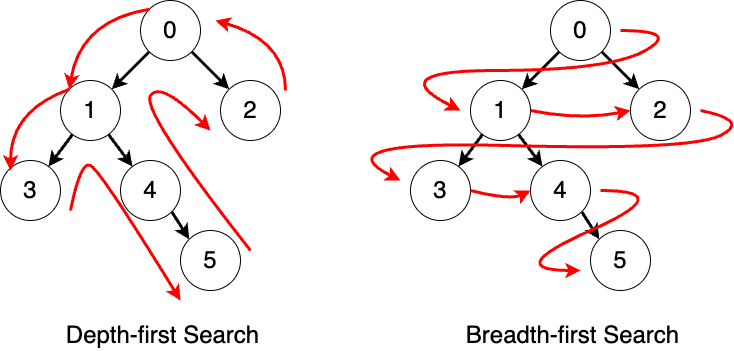

The diagram above was exported from draw.io. Its source (the exported page's mxGraphModel, read from the mxfile embedded in the PNG):
<mxGraphModel dx="1434" dy="907" grid="1" gridSize="10" guides="1" tooltips="1" connect="1" arrows="1" fold="1" page="1" pageScale="1" pageWidth="827" pageHeight="1169" math="0" shadow="0">
  <root>
    <mxCell id="0" />
    <mxCell id="1" parent="0" />
    <mxCell id="Jd4xQipiam9Sk8CIFxBa-7" style="rounded=0;orthogonalLoop=1;jettySize=auto;html=1;fontSize=24;strokeWidth=3;" parent="1" source="Jd4xQipiam9Sk8CIFxBa-1" target="Jd4xQipiam9Sk8CIFxBa-2" edge="1">
      <mxGeometry relative="1" as="geometry" />
    </mxCell>
    <mxCell id="Jd4xQipiam9Sk8CIFxBa-8" style="rounded=0;orthogonalLoop=1;jettySize=auto;html=1;fontSize=24;strokeWidth=3;" parent="1" source="Jd4xQipiam9Sk8CIFxBa-1" target="Jd4xQipiam9Sk8CIFxBa-3" edge="1">
      <mxGeometry relative="1" as="geometry" />
    </mxCell>
    <mxCell id="Jd4xQipiam9Sk8CIFxBa-1" value="0" style="ellipse;whiteSpace=wrap;html=1;aspect=fixed;fontSize=24;" parent="1" vertex="1">
      <mxGeometry x="160" width="60" height="60" as="geometry" />
    </mxCell>
    <mxCell id="Jd4xQipiam9Sk8CIFxBa-10" style="rounded=0;orthogonalLoop=1;jettySize=auto;html=1;fontSize=24;strokeWidth=3;" parent="1" source="Jd4xQipiam9Sk8CIFxBa-2" target="Jd4xQipiam9Sk8CIFxBa-5" edge="1">
      <mxGeometry relative="1" as="geometry" />
    </mxCell>
    <mxCell id="Jd4xQipiam9Sk8CIFxBa-11" style="rounded=0;orthogonalLoop=1;jettySize=auto;html=1;fontSize=24;strokeWidth=3;" parent="1" source="Jd4xQipiam9Sk8CIFxBa-2" target="Jd4xQipiam9Sk8CIFxBa-4" edge="1">
      <mxGeometry relative="1" as="geometry" />
    </mxCell>
    <mxCell id="Jd4xQipiam9Sk8CIFxBa-2" value="1" style="ellipse;whiteSpace=wrap;html=1;aspect=fixed;fontSize=24;" parent="1" vertex="1">
      <mxGeometry x="80" y="80" width="60" height="60" as="geometry" />
    </mxCell>
    <mxCell id="Jd4xQipiam9Sk8CIFxBa-3" value="2" style="ellipse;whiteSpace=wrap;html=1;aspect=fixed;fontSize=24;" parent="1" vertex="1">
      <mxGeometry x="240" y="80" width="60" height="60" as="geometry" />
    </mxCell>
    <mxCell id="Jd4xQipiam9Sk8CIFxBa-4" value="3" style="ellipse;whiteSpace=wrap;html=1;aspect=fixed;fontSize=24;" parent="1" vertex="1">
      <mxGeometry x="20" y="160" width="60" height="60" as="geometry" />
    </mxCell>
    <mxCell id="Jd4xQipiam9Sk8CIFxBa-12" style="rounded=0;orthogonalLoop=1;jettySize=auto;html=1;exitX=1;exitY=1;exitDx=0;exitDy=0;entryX=0;entryY=0;entryDx=0;entryDy=0;fontSize=24;strokeWidth=3;" parent="1" source="Jd4xQipiam9Sk8CIFxBa-5" target="Jd4xQipiam9Sk8CIFxBa-6" edge="1">
      <mxGeometry relative="1" as="geometry" />
    </mxCell>
    <mxCell id="Jd4xQipiam9Sk8CIFxBa-5" value="4" style="ellipse;whiteSpace=wrap;html=1;aspect=fixed;fontSize=24;" parent="1" vertex="1">
      <mxGeometry x="140" y="160" width="60" height="60" as="geometry" />
    </mxCell>
    <mxCell id="Jd4xQipiam9Sk8CIFxBa-6" value="5" style="ellipse;whiteSpace=wrap;html=1;aspect=fixed;fontSize=24;" parent="1" vertex="1">
      <mxGeometry x="200" y="230" width="60" height="60" as="geometry" />
    </mxCell>
    <mxCell id="Jd4xQipiam9Sk8CIFxBa-13" value="" style="curved=1;endArrow=classic;html=1;rounded=0;exitX=0;exitY=0;exitDx=0;exitDy=0;entryX=0;entryY=0;entryDx=0;entryDy=0;fillColor=#f8cecc;strokeColor=#FF0000;strokeWidth=3;" parent="1" source="Jd4xQipiam9Sk8CIFxBa-1" target="Jd4xQipiam9Sk8CIFxBa-2" edge="1">
      <mxGeometry width="50" height="50" relative="1" as="geometry">
        <mxPoint x="50" y="70" as="sourcePoint" />
        <mxPoint x="90" y="80" as="targetPoint" />
        <Array as="points">
          <mxPoint x="100" y="20" />
        </Array>
      </mxGeometry>
    </mxCell>
    <mxCell id="Jd4xQipiam9Sk8CIFxBa-14" value="" style="curved=1;endArrow=classic;html=1;rounded=0;exitX=0;exitY=0;exitDx=0;exitDy=0;entryX=0.167;entryY=0.167;entryDx=0;entryDy=0;entryPerimeter=0;fillColor=#f8cecc;strokeColor=#FF0000;strokeWidth=3;" parent="1" source="Jd4xQipiam9Sk8CIFxBa-2" target="Jd4xQipiam9Sk8CIFxBa-4" edge="1">
      <mxGeometry width="50" height="50" relative="1" as="geometry">
        <mxPoint x="80" y="89" as="sourcePoint" />
        <mxPoint x="1" y="160" as="targetPoint" />
        <Array as="points">
          <mxPoint x="30" y="110" />
        </Array>
      </mxGeometry>
    </mxCell>
    <mxCell id="Jd4xQipiam9Sk8CIFxBa-18" value="" style="curved=1;endArrow=classic;html=1;rounded=0;strokeColor=#FF0000;strokeWidth=3;" parent="1" edge="1">
      <mxGeometry width="50" height="50" relative="1" as="geometry">
        <mxPoint x="90" y="210" as="sourcePoint" />
        <mxPoint x="200" y="300" as="targetPoint" />
        <Array as="points">
          <mxPoint x="100" y="160" />
          <mxPoint x="120" y="170" />
        </Array>
      </mxGeometry>
    </mxCell>
    <mxCell id="Jd4xQipiam9Sk8CIFxBa-19" value="" style="curved=1;endArrow=classic;html=1;rounded=0;strokeColor=#FF0000;strokeWidth=3;" parent="1" edge="1">
      <mxGeometry width="50" height="50" relative="1" as="geometry">
        <mxPoint x="270" y="250" as="sourcePoint" />
        <mxPoint x="230" y="130" as="targetPoint" />
        <Array as="points">
          <mxPoint x="160" y="110" />
          <mxPoint x="180" y="80" />
        </Array>
      </mxGeometry>
    </mxCell>
    <mxCell id="Jd4xQipiam9Sk8CIFxBa-21" value="" style="curved=1;endArrow=classic;html=1;rounded=0;strokeColor=#FF0000;strokeWidth=3;" parent="1" edge="1">
      <mxGeometry width="50" height="50" relative="1" as="geometry">
        <mxPoint x="305" y="90" as="sourcePoint" />
        <mxPoint x="235" y="20" as="targetPoint" />
        <Array as="points">
          <mxPoint x="305" y="40" />
        </Array>
      </mxGeometry>
    </mxCell>
    <mxCell id="Jd4xQipiam9Sk8CIFxBa-22" style="rounded=0;orthogonalLoop=1;jettySize=auto;html=1;fontSize=24;strokeWidth=3;" parent="1" source="Jd4xQipiam9Sk8CIFxBa-24" target="Jd4xQipiam9Sk8CIFxBa-27" edge="1">
      <mxGeometry relative="1" as="geometry" />
    </mxCell>
    <mxCell id="Jd4xQipiam9Sk8CIFxBa-23" style="rounded=0;orthogonalLoop=1;jettySize=auto;html=1;fontSize=24;strokeWidth=3;" parent="1" source="Jd4xQipiam9Sk8CIFxBa-24" target="Jd4xQipiam9Sk8CIFxBa-28" edge="1">
      <mxGeometry relative="1" as="geometry" />
    </mxCell>
    <mxCell id="Jd4xQipiam9Sk8CIFxBa-24" value="0" style="ellipse;whiteSpace=wrap;html=1;aspect=fixed;fontSize=24;" parent="1" vertex="1">
      <mxGeometry x="570" width="60" height="60" as="geometry" />
    </mxCell>
    <mxCell id="Jd4xQipiam9Sk8CIFxBa-25" style="rounded=0;orthogonalLoop=1;jettySize=auto;html=1;fontSize=24;strokeWidth=3;" parent="1" source="Jd4xQipiam9Sk8CIFxBa-27" target="Jd4xQipiam9Sk8CIFxBa-31" edge="1">
      <mxGeometry relative="1" as="geometry" />
    </mxCell>
    <mxCell id="Jd4xQipiam9Sk8CIFxBa-26" style="rounded=0;orthogonalLoop=1;jettySize=auto;html=1;fontSize=24;strokeWidth=3;" parent="1" source="Jd4xQipiam9Sk8CIFxBa-27" target="Jd4xQipiam9Sk8CIFxBa-29" edge="1">
      <mxGeometry relative="1" as="geometry" />
    </mxCell>
    <mxCell id="Jd4xQipiam9Sk8CIFxBa-27" value="1" style="ellipse;whiteSpace=wrap;html=1;aspect=fixed;fontSize=24;" parent="1" vertex="1">
      <mxGeometry x="490" y="80" width="60" height="60" as="geometry" />
    </mxCell>
    <mxCell id="Jd4xQipiam9Sk8CIFxBa-28" value="2" style="ellipse;whiteSpace=wrap;html=1;aspect=fixed;fontSize=24;" parent="1" vertex="1">
      <mxGeometry x="650" y="80" width="60" height="60" as="geometry" />
    </mxCell>
    <mxCell id="Jd4xQipiam9Sk8CIFxBa-29" value="3" style="ellipse;whiteSpace=wrap;html=1;aspect=fixed;fontSize=24;" parent="1" vertex="1">
      <mxGeometry x="430" y="160" width="60" height="60" as="geometry" />
    </mxCell>
    <mxCell id="Jd4xQipiam9Sk8CIFxBa-30" style="rounded=0;orthogonalLoop=1;jettySize=auto;html=1;exitX=1;exitY=1;exitDx=0;exitDy=0;entryX=0;entryY=0;entryDx=0;entryDy=0;fontSize=24;strokeWidth=3;" parent="1" source="Jd4xQipiam9Sk8CIFxBa-31" target="Jd4xQipiam9Sk8CIFxBa-32" edge="1">
      <mxGeometry relative="1" as="geometry" />
    </mxCell>
    <mxCell id="Jd4xQipiam9Sk8CIFxBa-31" value="4" style="ellipse;whiteSpace=wrap;html=1;aspect=fixed;fontSize=24;" parent="1" vertex="1">
      <mxGeometry x="550" y="160" width="60" height="60" as="geometry" />
    </mxCell>
    <mxCell id="Jd4xQipiam9Sk8CIFxBa-32" value="5" style="ellipse;whiteSpace=wrap;html=1;aspect=fixed;fontSize=24;" parent="1" vertex="1">
      <mxGeometry x="610" y="230" width="60" height="60" as="geometry" />
    </mxCell>
    <mxCell id="Jd4xQipiam9Sk8CIFxBa-38" value="" style="curved=1;endArrow=classic;html=1;rounded=0;strokeColor=#FF0000;strokeWidth=3;" parent="1" edge="1">
      <mxGeometry width="50" height="50" relative="1" as="geometry">
        <mxPoint x="640" y="30" as="sourcePoint" />
        <mxPoint x="480" y="110" as="targetPoint" />
        <Array as="points">
          <mxPoint x="700" y="30" />
          <mxPoint x="630" y="70" />
          <mxPoint x="400" y="70" />
        </Array>
      </mxGeometry>
    </mxCell>
    <mxCell id="Jd4xQipiam9Sk8CIFxBa-39" value="" style="curved=1;endArrow=classic;html=1;rounded=0;exitX=1;exitY=0.5;exitDx=0;exitDy=0;entryX=0;entryY=0.5;entryDx=0;entryDy=0;strokeColor=#FF0000;strokeWidth=3;" parent="1" source="Jd4xQipiam9Sk8CIFxBa-27" target="Jd4xQipiam9Sk8CIFxBa-28" edge="1">
      <mxGeometry width="50" height="50" relative="1" as="geometry">
        <mxPoint x="560" y="120" as="sourcePoint" />
        <mxPoint x="640" y="100" as="targetPoint" />
        <Array as="points">
          <mxPoint x="600" y="120" />
        </Array>
      </mxGeometry>
    </mxCell>
    <mxCell id="Jd4xQipiam9Sk8CIFxBa-40" value="" style="curved=1;endArrow=classic;html=1;rounded=0;strokeColor=#FF0000;strokeWidth=3;" parent="1" edge="1">
      <mxGeometry width="50" height="50" relative="1" as="geometry">
        <mxPoint x="720" y="110" as="sourcePoint" />
        <mxPoint x="420" y="180" as="targetPoint" />
        <Array as="points">
          <mxPoint x="770" y="120" />
          <mxPoint x="710" y="150" />
          <mxPoint x="340" y="140" />
        </Array>
      </mxGeometry>
    </mxCell>
    <mxCell id="Jd4xQipiam9Sk8CIFxBa-41" value="" style="curved=1;endArrow=classic;html=1;rounded=0;exitX=1;exitY=0.5;exitDx=0;exitDy=0;entryX=0;entryY=0.5;entryDx=0;entryDy=0;strokeColor=#FF0000;strokeWidth=3;" parent="1" source="Jd4xQipiam9Sk8CIFxBa-29" target="Jd4xQipiam9Sk8CIFxBa-31" edge="1">
      <mxGeometry width="50" height="50" relative="1" as="geometry">
        <mxPoint x="500" y="220" as="sourcePoint" />
        <mxPoint x="550" y="170" as="targetPoint" />
        <Array as="points">
          <mxPoint x="530" y="200" />
        </Array>
      </mxGeometry>
    </mxCell>
    <mxCell id="Jd4xQipiam9Sk8CIFxBa-42" value="" style="curved=1;endArrow=classic;html=1;rounded=0;strokeColor=#FF0000;strokeWidth=3;" parent="1" edge="1">
      <mxGeometry width="50" height="50" relative="1" as="geometry">
        <mxPoint x="620" y="190" as="sourcePoint" />
        <mxPoint x="600" y="270" as="targetPoint" />
        <Array as="points">
          <mxPoint x="700" y="190" />
          <mxPoint x="520" y="270" />
        </Array>
      </mxGeometry>
    </mxCell>
    <mxCell id="Jd4xQipiam9Sk8CIFxBa-43" value="&lt;div&gt;&lt;span style=&quot;font-size: 24px; background-color: initial;&quot;&gt;Depth-first Search&lt;/span&gt;&lt;br&gt;&lt;/div&gt;" style="text;html=1;strokeColor=none;fillColor=none;align=center;verticalAlign=middle;whiteSpace=wrap;rounded=0;" parent="1" vertex="1">
      <mxGeometry x="40" y="320" width="285" height="30" as="geometry" />
    </mxCell>
    <mxCell id="Jd4xQipiam9Sk8CIFxBa-44" value="&lt;font style=&quot;font-size: 24px;&quot;&gt;Breadth-first Search&lt;/font&gt;" style="text;html=1;strokeColor=none;fillColor=none;align=center;verticalAlign=middle;whiteSpace=wrap;rounded=0;" parent="1" vertex="1">
      <mxGeometry x="450" y="320" width="285" height="30" as="geometry" />
    </mxCell>
  </root>
</mxGraphModel>